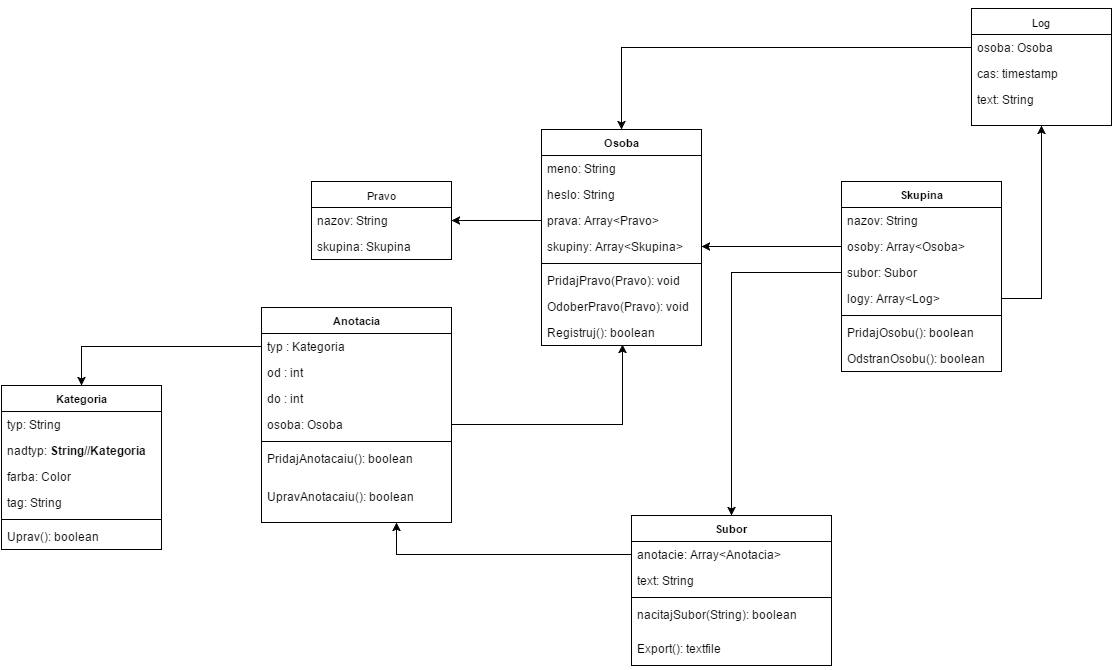

The diagram above was exported from draw.io. Its source (the exported page's mxGraphModel, read from the mxfile embedded in the PNG):
<mxGraphModel dx="1190" dy="1115" grid="1" gridSize="10" guides="1" tooltips="1" connect="1" arrows="1" fold="1" page="0" pageScale="1" pageWidth="1169" pageHeight="826" background="#ffffff" math="0" shadow="0">
  <root>
    <mxCell id="0" style=";html=1;" />
    <mxCell id="1" style=";html=1;" parent="0" />
    <mxCell id="535b670a18aadcfc-45" value="Anotacia" style="swimlane;html=1;fontStyle=1;align=center;verticalAlign=top;childLayout=stackLayout;horizontal=1;startSize=26;horizontalStack=0;resizeParent=1;resizeLast=0;collapsible=1;marginBottom=0;swimlaneFillColor=#ffffff;fontSize=11;" vertex="1" parent="1">
      <mxGeometry x="380" y="112" width="190" height="215" as="geometry" />
    </mxCell>
    <mxCell id="535b670a18aadcfc-43" value="typ : Kategoria" style="text;html=1;strokeColor=none;fillColor=none;align=left;verticalAlign=top;spacingLeft=4;spacingRight=4;whiteSpace=wrap;overflow=hidden;rotatable=0;points=[[0,0.5],[1,0.5]];portConstraint=eastwest;" vertex="1" parent="535b670a18aadcfc-45">
      <mxGeometry y="26" width="190" height="26" as="geometry" />
    </mxCell>
    <mxCell id="535b670a18aadcfc-42" value="od : int" style="text;html=1;strokeColor=none;fillColor=none;align=left;verticalAlign=top;spacingLeft=4;spacingRight=4;whiteSpace=wrap;overflow=hidden;rotatable=0;points=[[0,0.5],[1,0.5]];portConstraint=eastwest;" vertex="1" parent="535b670a18aadcfc-45">
      <mxGeometry y="52" width="190" height="26" as="geometry" />
    </mxCell>
    <mxCell id="535b670a18aadcfc-46" value="do : int" style="text;html=1;strokeColor=none;fillColor=none;align=left;verticalAlign=top;spacingLeft=4;spacingRight=4;whiteSpace=wrap;overflow=hidden;rotatable=0;points=[[0,0.5],[1,0.5]];portConstraint=eastwest;" vertex="1" parent="535b670a18aadcfc-45">
      <mxGeometry y="78" width="190" height="26" as="geometry" />
    </mxCell>
    <mxCell id="535b670a18aadcfc-62" value="osoba: Osoba" style="text;html=1;strokeColor=none;fillColor=none;align=left;verticalAlign=top;spacingLeft=4;spacingRight=4;whiteSpace=wrap;overflow=hidden;rotatable=0;points=[[0,0.5],[1,0.5]];portConstraint=eastwest;" vertex="1" parent="535b670a18aadcfc-45">
      <mxGeometry y="104" width="190" height="26" as="geometry" />
    </mxCell>
    <mxCell id="535b670a18aadcfc-47" value="" style="line;html=1;strokeWidth=1;fillColor=none;align=left;verticalAlign=middle;spacingTop=-1;spacingLeft=3;spacingRight=3;rotatable=0;labelPosition=right;points=[];portConstraint=eastwest;" vertex="1" parent="535b670a18aadcfc-45">
      <mxGeometry y="130" width="190" height="8" as="geometry" />
    </mxCell>
    <mxCell id="535b670a18aadcfc-48" value="PridajAnotacaiu(): boolean" style="text;html=1;strokeColor=none;fillColor=none;align=left;verticalAlign=top;spacingLeft=4;spacingRight=4;whiteSpace=wrap;overflow=hidden;rotatable=0;points=[[0,0.5],[1,0.5]];portConstraint=eastwest;" vertex="1" parent="535b670a18aadcfc-45">
      <mxGeometry y="138" width="190" height="38" as="geometry" />
    </mxCell>
    <mxCell id="535b670a18aadcfc-54" value="UpravAnotacaiu(): boolean" style="text;html=1;strokeColor=none;fillColor=none;align=left;verticalAlign=top;spacingLeft=4;spacingRight=4;whiteSpace=wrap;overflow=hidden;rotatable=0;points=[[0,0.5],[1,0.5]];portConstraint=eastwest;" vertex="1" parent="535b670a18aadcfc-45">
      <mxGeometry y="176" width="190" height="39" as="geometry" />
    </mxCell>
    <mxCell id="535b670a18aadcfc-56" value="Osoba" style="swimlane;html=1;fontStyle=1;align=center;verticalAlign=top;childLayout=stackLayout;horizontal=1;startSize=26;horizontalStack=0;resizeParent=1;resizeLast=0;collapsible=1;marginBottom=0;swimlaneFillColor=#ffffff;fontSize=11;" vertex="1" parent="1">
      <mxGeometry x="660" y="-66" width="160" height="216" as="geometry" />
    </mxCell>
    <mxCell id="535b670a18aadcfc-57" value="meno: String" style="text;html=1;strokeColor=none;fillColor=none;align=left;verticalAlign=top;spacingLeft=4;spacingRight=4;whiteSpace=wrap;overflow=hidden;rotatable=0;points=[[0,0.5],[1,0.5]];portConstraint=eastwest;" vertex="1" parent="535b670a18aadcfc-56">
      <mxGeometry y="26" width="160" height="26" as="geometry" />
    </mxCell>
    <mxCell id="535b670a18aadcfc-94" value="heslo: String" style="text;html=1;strokeColor=none;fillColor=none;align=left;verticalAlign=top;spacingLeft=4;spacingRight=4;whiteSpace=wrap;overflow=hidden;rotatable=0;points=[[0,0.5],[1,0.5]];portConstraint=eastwest;" vertex="1" parent="535b670a18aadcfc-56">
      <mxGeometry y="52" width="160" height="26" as="geometry" />
    </mxCell>
    <mxCell id="535b670a18aadcfc-60" value="prava: Array&amp;lt;Pravo&amp;gt;" style="text;html=1;strokeColor=none;fillColor=none;align=left;verticalAlign=top;spacingLeft=4;spacingRight=4;whiteSpace=wrap;overflow=hidden;rotatable=0;points=[[0,0.5],[1,0.5]];portConstraint=eastwest;" vertex="1" parent="535b670a18aadcfc-56">
      <mxGeometry y="78" width="160" height="26" as="geometry" />
    </mxCell>
    <mxCell id="535b670a18aadcfc-95" value="skupiny: Array&amp;lt;Skupina&amp;gt;" style="text;html=1;strokeColor=none;fillColor=none;align=left;verticalAlign=top;spacingLeft=4;spacingRight=4;whiteSpace=wrap;overflow=hidden;rotatable=0;points=[[0,0.5],[1,0.5]];portConstraint=eastwest;" vertex="1" parent="535b670a18aadcfc-56">
      <mxGeometry y="104" width="160" height="26" as="geometry" />
    </mxCell>
    <mxCell id="535b670a18aadcfc-58" value="" style="line;html=1;strokeWidth=1;fillColor=none;align=left;verticalAlign=middle;spacingTop=-1;spacingLeft=3;spacingRight=3;rotatable=0;labelPosition=right;points=[];portConstraint=eastwest;" vertex="1" parent="535b670a18aadcfc-56">
      <mxGeometry y="130" width="160" height="8" as="geometry" />
    </mxCell>
    <mxCell id="535b670a18aadcfc-59" value="PridajPravo(Pravo): void" style="text;html=1;strokeColor=none;fillColor=none;align=left;verticalAlign=top;spacingLeft=4;spacingRight=4;whiteSpace=wrap;overflow=hidden;rotatable=0;points=[[0,0.5],[1,0.5]];portConstraint=eastwest;" vertex="1" parent="535b670a18aadcfc-56">
      <mxGeometry y="138" width="160" height="26" as="geometry" />
    </mxCell>
    <mxCell id="535b670a18aadcfc-61" value="OdoberPravo(Pravo): void" style="text;html=1;strokeColor=none;fillColor=none;align=left;verticalAlign=top;spacingLeft=4;spacingRight=4;whiteSpace=wrap;overflow=hidden;rotatable=0;points=[[0,0.5],[1,0.5]];portConstraint=eastwest;" vertex="1" parent="535b670a18aadcfc-56">
      <mxGeometry y="164" width="160" height="26" as="geometry" />
    </mxCell>
    <mxCell id="535b670a18aadcfc-117" value="Registruj(): boolean" style="text;html=1;strokeColor=none;fillColor=none;align=left;verticalAlign=top;spacingLeft=4;spacingRight=4;whiteSpace=wrap;overflow=hidden;rotatable=0;points=[[0,0.5],[1,0.5]];portConstraint=eastwest;" vertex="1" parent="535b670a18aadcfc-56">
      <mxGeometry y="190" width="160" height="26" as="geometry" />
    </mxCell>
    <mxCell id="535b670a18aadcfc-67" value="Pravo" style="swimlane;html=1;fontStyle=0;childLayout=stackLayout;horizontal=1;startSize=26;fillColor=none;horizontalStack=0;resizeParent=1;resizeLast=0;collapsible=1;marginBottom=0;swimlaneFillColor=#ffffff;fontSize=11;" vertex="1" parent="1">
      <mxGeometry x="430" y="-14" width="140" height="78" as="geometry" />
    </mxCell>
    <mxCell id="535b670a18aadcfc-68" value="nazov: String" style="text;html=1;strokeColor=none;fillColor=none;align=left;verticalAlign=top;spacingLeft=4;spacingRight=4;whiteSpace=wrap;overflow=hidden;rotatable=0;points=[[0,0.5],[1,0.5]];portConstraint=eastwest;" vertex="1" parent="535b670a18aadcfc-67">
      <mxGeometry y="26" width="140" height="26" as="geometry" />
    </mxCell>
    <mxCell id="535b670a18aadcfc-96" value="skupina: Skupina" style="text;html=1;strokeColor=none;fillColor=none;align=left;verticalAlign=top;spacingLeft=4;spacingRight=4;whiteSpace=wrap;overflow=hidden;rotatable=0;points=[[0,0.5],[1,0.5]];portConstraint=eastwest;" vertex="1" parent="535b670a18aadcfc-67">
      <mxGeometry y="52" width="140" height="26" as="geometry" />
    </mxCell>
    <mxCell id="535b670a18aadcfc-72" style="edgeStyle=orthogonalEdgeStyle;rounded=0;html=1;exitX=1;exitY=0.5;entryX=0.506;entryY=0.962;entryPerimeter=0;jettySize=auto;orthogonalLoop=1;fontSize=11;" edge="1" parent="1" source="535b670a18aadcfc-62" target="535b670a18aadcfc-117">
      <mxGeometry relative="1" as="geometry">
        <Array as="points">
          <mxPoint x="741" y="229" />
        </Array>
      </mxGeometry>
    </mxCell>
    <mxCell id="535b670a18aadcfc-73" style="edgeStyle=orthogonalEdgeStyle;rounded=0;html=1;exitX=0;exitY=0.5;entryX=1;entryY=0.5;jettySize=auto;orthogonalLoop=1;fontSize=11;" edge="1" parent="1" source="535b670a18aadcfc-60" target="535b670a18aadcfc-68">
      <mxGeometry relative="1" as="geometry" />
    </mxCell>
    <mxCell id="535b670a18aadcfc-74" value="Kategoria" style="swimlane;html=1;fontStyle=1;align=center;verticalAlign=top;childLayout=stackLayout;horizontal=1;startSize=26;horizontalStack=0;resizeParent=1;resizeLast=0;collapsible=1;marginBottom=0;swimlaneFillColor=#ffffff;fontSize=11;" vertex="1" parent="1">
      <mxGeometry x="120" y="190" width="160" height="164" as="geometry" />
    </mxCell>
    <mxCell id="535b670a18aadcfc-75" value="typ: String" style="text;html=1;strokeColor=none;fillColor=none;align=left;verticalAlign=top;spacingLeft=4;spacingRight=4;whiteSpace=wrap;overflow=hidden;rotatable=0;points=[[0,0.5],[1,0.5]];portConstraint=eastwest;" vertex="1" parent="535b670a18aadcfc-74">
      <mxGeometry y="26" width="160" height="26" as="geometry" />
    </mxCell>
    <mxCell id="535b670a18aadcfc-78" value="&lt;span style=&quot;font-weight: normal&quot;&gt;nadtyp: &lt;/span&gt;String//Kategoria&amp;nbsp;" style="text;html=1;strokeColor=none;fillColor=none;align=left;verticalAlign=top;spacingLeft=4;spacingRight=4;whiteSpace=wrap;overflow=hidden;rotatable=0;points=[[0,0.5],[1,0.5]];portConstraint=eastwest;fontStyle=1" vertex="1" parent="535b670a18aadcfc-74">
      <mxGeometry y="52" width="160" height="26" as="geometry" />
    </mxCell>
    <mxCell id="535b670a18aadcfc-79" value="farba: Color" style="text;html=1;strokeColor=none;fillColor=none;align=left;verticalAlign=top;spacingLeft=4;spacingRight=4;whiteSpace=wrap;overflow=hidden;rotatable=0;points=[[0,0.5],[1,0.5]];portConstraint=eastwest;" vertex="1" parent="535b670a18aadcfc-74">
      <mxGeometry y="78" width="160" height="26" as="geometry" />
    </mxCell>
    <mxCell id="535b670a18aadcfc-80" value="tag: String" style="text;html=1;strokeColor=none;fillColor=none;align=left;verticalAlign=top;spacingLeft=4;spacingRight=4;whiteSpace=wrap;overflow=hidden;rotatable=0;points=[[0,0.5],[1,0.5]];portConstraint=eastwest;" vertex="1" parent="535b670a18aadcfc-74">
      <mxGeometry y="104" width="160" height="26" as="geometry" />
    </mxCell>
    <mxCell id="535b670a18aadcfc-76" value="" style="line;html=1;strokeWidth=1;fillColor=none;align=left;verticalAlign=middle;spacingTop=-1;spacingLeft=3;spacingRight=3;rotatable=0;labelPosition=right;points=[];portConstraint=eastwest;" vertex="1" parent="535b670a18aadcfc-74">
      <mxGeometry y="130" width="160" height="8" as="geometry" />
    </mxCell>
    <mxCell id="535b670a18aadcfc-77" value="Uprav(): boolean" style="text;html=1;strokeColor=none;fillColor=none;align=left;verticalAlign=top;spacingLeft=4;spacingRight=4;whiteSpace=wrap;overflow=hidden;rotatable=0;points=[[0,0.5],[1,0.5]];portConstraint=eastwest;" vertex="1" parent="535b670a18aadcfc-74">
      <mxGeometry y="138" width="160" height="26" as="geometry" />
    </mxCell>
    <mxCell id="535b670a18aadcfc-81" style="edgeStyle=orthogonalEdgeStyle;rounded=0;html=1;exitX=0;exitY=0.5;jettySize=auto;orthogonalLoop=1;fontSize=11;" edge="1" parent="1" source="535b670a18aadcfc-43" target="535b670a18aadcfc-74">
      <mxGeometry relative="1" as="geometry" />
    </mxCell>
    <mxCell id="535b670a18aadcfc-84" value="Skupina" style="swimlane;html=1;fontStyle=1;align=center;verticalAlign=top;childLayout=stackLayout;horizontal=1;startSize=26;horizontalStack=0;resizeParent=1;resizeLast=0;collapsible=1;marginBottom=0;swimlaneFillColor=#ffffff;fontSize=11;" vertex="1" parent="1">
      <mxGeometry x="960" y="-14" width="160" height="190" as="geometry" />
    </mxCell>
    <mxCell id="535b670a18aadcfc-90" value="nazov: String" style="text;html=1;strokeColor=none;fillColor=none;align=left;verticalAlign=top;spacingLeft=4;spacingRight=4;whiteSpace=wrap;overflow=hidden;rotatable=0;points=[[0,0.5],[1,0.5]];portConstraint=eastwest;" vertex="1" parent="535b670a18aadcfc-84">
      <mxGeometry y="26" width="160" height="26" as="geometry" />
    </mxCell>
    <mxCell id="535b670a18aadcfc-85" value="osoby: Array&amp;lt;Osoba&amp;gt;" style="text;html=1;strokeColor=none;fillColor=none;align=left;verticalAlign=top;spacingLeft=4;spacingRight=4;whiteSpace=wrap;overflow=hidden;rotatable=0;points=[[0,0.5],[1,0.5]];portConstraint=eastwest;" vertex="1" parent="535b670a18aadcfc-84">
      <mxGeometry y="52" width="160" height="26" as="geometry" />
    </mxCell>
    <mxCell id="535b670a18aadcfc-89" value="subor: Subor" style="text;html=1;strokeColor=none;fillColor=none;align=left;verticalAlign=top;spacingLeft=4;spacingRight=4;whiteSpace=wrap;overflow=hidden;rotatable=0;points=[[0,0.5],[1,0.5]];portConstraint=eastwest;" vertex="1" parent="535b670a18aadcfc-84">
      <mxGeometry y="78" width="160" height="26" as="geometry" />
    </mxCell>
    <mxCell id="535b670a18aadcfc-88" value="logy: Array&amp;lt;Log&amp;gt;" style="text;html=1;strokeColor=none;fillColor=none;align=left;verticalAlign=top;spacingLeft=4;spacingRight=4;whiteSpace=wrap;overflow=hidden;rotatable=0;points=[[0,0.5],[1,0.5]];portConstraint=eastwest;" vertex="1" parent="535b670a18aadcfc-84">
      <mxGeometry y="104" width="160" height="26" as="geometry" />
    </mxCell>
    <mxCell id="535b670a18aadcfc-86" value="" style="line;html=1;strokeWidth=1;fillColor=none;align=left;verticalAlign=middle;spacingTop=-1;spacingLeft=3;spacingRight=3;rotatable=0;labelPosition=right;points=[];portConstraint=eastwest;" vertex="1" parent="535b670a18aadcfc-84">
      <mxGeometry y="130" width="160" height="8" as="geometry" />
    </mxCell>
    <mxCell id="535b670a18aadcfc-87" value="PridajOsobu(): boolean" style="text;html=1;strokeColor=none;fillColor=none;align=left;verticalAlign=top;spacingLeft=4;spacingRight=4;whiteSpace=wrap;overflow=hidden;rotatable=0;points=[[0,0.5],[1,0.5]];portConstraint=eastwest;" vertex="1" parent="535b670a18aadcfc-84">
      <mxGeometry y="138" width="160" height="26" as="geometry" />
    </mxCell>
    <mxCell id="535b670a18aadcfc-93" value="OdstranOsobu(): boolean" style="text;html=1;strokeColor=none;fillColor=none;align=left;verticalAlign=top;spacingLeft=4;spacingRight=4;whiteSpace=wrap;overflow=hidden;rotatable=0;points=[[0,0.5],[1,0.5]];portConstraint=eastwest;" vertex="1" parent="535b670a18aadcfc-84">
      <mxGeometry y="164" width="160" height="26" as="geometry" />
    </mxCell>
    <mxCell id="535b670a18aadcfc-91" style="edgeStyle=orthogonalEdgeStyle;rounded=0;html=1;exitX=0;exitY=0.5;entryX=1;entryY=0.5;jettySize=auto;orthogonalLoop=1;fontSize=11;" edge="1" parent="1" source="535b670a18aadcfc-85" target="535b670a18aadcfc-95">
      <mxGeometry relative="1" as="geometry">
        <Array as="points" />
      </mxGeometry>
    </mxCell>
    <mxCell id="535b670a18aadcfc-97" value="Log" style="swimlane;html=1;fontStyle=0;childLayout=stackLayout;horizontal=1;startSize=26;fillColor=none;horizontalStack=0;resizeParent=1;resizeLast=0;collapsible=1;marginBottom=0;swimlaneFillColor=#ffffff;fontSize=11;" vertex="1" parent="1">
      <mxGeometry x="1090" y="-187" width="140" height="117" as="geometry" />
    </mxCell>
    <mxCell id="535b670a18aadcfc-98" value="osoba: Osoba" style="text;html=1;strokeColor=none;fillColor=none;align=left;verticalAlign=top;spacingLeft=4;spacingRight=4;whiteSpace=wrap;overflow=hidden;rotatable=0;points=[[0,0.5],[1,0.5]];portConstraint=eastwest;" vertex="1" parent="535b670a18aadcfc-97">
      <mxGeometry y="26" width="140" height="26" as="geometry" />
    </mxCell>
    <mxCell id="535b670a18aadcfc-99" value="cas: timestamp" style="text;html=1;strokeColor=none;fillColor=none;align=left;verticalAlign=top;spacingLeft=4;spacingRight=4;whiteSpace=wrap;overflow=hidden;rotatable=0;points=[[0,0.5],[1,0.5]];portConstraint=eastwest;" vertex="1" parent="535b670a18aadcfc-97">
      <mxGeometry y="52" width="140" height="26" as="geometry" />
    </mxCell>
    <mxCell id="535b670a18aadcfc-100" value="text: String" style="text;html=1;strokeColor=none;fillColor=none;align=left;verticalAlign=top;spacingLeft=4;spacingRight=4;whiteSpace=wrap;overflow=hidden;rotatable=0;points=[[0,0.5],[1,0.5]];portConstraint=eastwest;" vertex="1" parent="535b670a18aadcfc-97">
      <mxGeometry y="78" width="140" height="26" as="geometry" />
    </mxCell>
    <mxCell id="535b670a18aadcfc-103" style="edgeStyle=orthogonalEdgeStyle;rounded=0;html=1;exitX=0;exitY=0.5;jettySize=auto;orthogonalLoop=1;fontSize=11;" edge="1" parent="1" source="535b670a18aadcfc-98" target="535b670a18aadcfc-56">
      <mxGeometry relative="1" as="geometry" />
    </mxCell>
    <mxCell id="535b670a18aadcfc-106" style="edgeStyle=orthogonalEdgeStyle;rounded=0;html=1;exitX=1;exitY=0.5;entryX=0.5;entryY=1;jettySize=auto;orthogonalLoop=1;fontSize=11;" edge="1" parent="1" source="535b670a18aadcfc-88" target="535b670a18aadcfc-97">
      <mxGeometry relative="1" as="geometry" />
    </mxCell>
    <mxCell id="535b670a18aadcfc-107" style="edgeStyle=orthogonalEdgeStyle;rounded=0;html=1;exitX=0.25;exitY=0;entryX=0.25;entryY=0;jettySize=auto;orthogonalLoop=1;fontSize=11;" edge="1" parent="1" source="535b670a18aadcfc-97" target="535b670a18aadcfc-97">
      <mxGeometry relative="1" as="geometry" />
    </mxCell>
    <mxCell id="535b670a18aadcfc-108" value="Subor" style="swimlane;html=1;fontStyle=1;align=center;verticalAlign=top;childLayout=stackLayout;horizontal=1;startSize=26;horizontalStack=0;resizeParent=1;resizeLast=0;collapsible=1;marginBottom=0;swimlaneFillColor=#ffffff;fontSize=11;" vertex="1" parent="1">
      <mxGeometry x="750" y="320" width="200" height="150" as="geometry" />
    </mxCell>
    <mxCell id="535b670a18aadcfc-109" value="anotacie: Array&amp;lt;Anotacia&amp;gt;" style="text;html=1;strokeColor=none;fillColor=none;align=left;verticalAlign=top;spacingLeft=4;spacingRight=4;whiteSpace=wrap;overflow=hidden;rotatable=0;points=[[0,0.5],[1,0.5]];portConstraint=eastwest;" vertex="1" parent="535b670a18aadcfc-108">
      <mxGeometry y="26" width="200" height="26" as="geometry" />
    </mxCell>
    <mxCell id="535b670a18aadcfc-112" value="text: String" style="text;html=1;strokeColor=none;fillColor=none;align=left;verticalAlign=top;spacingLeft=4;spacingRight=4;whiteSpace=wrap;overflow=hidden;rotatable=0;points=[[0,0.5],[1,0.5]];portConstraint=eastwest;" vertex="1" parent="535b670a18aadcfc-108">
      <mxGeometry y="52" width="200" height="26" as="geometry" />
    </mxCell>
    <mxCell id="535b670a18aadcfc-110" value="" style="line;html=1;strokeWidth=1;fillColor=none;align=left;verticalAlign=middle;spacingTop=-1;spacingLeft=3;spacingRight=3;rotatable=0;labelPosition=right;points=[];portConstraint=eastwest;" vertex="1" parent="535b670a18aadcfc-108">
      <mxGeometry y="78" width="200" height="8" as="geometry" />
    </mxCell>
    <mxCell id="535b670a18aadcfc-111" value="nacitajSubor(String): boolean" style="text;html=1;strokeColor=none;fillColor=none;align=left;verticalAlign=top;spacingLeft=4;spacingRight=4;whiteSpace=wrap;overflow=hidden;rotatable=0;points=[[0,0.5],[1,0.5]];portConstraint=eastwest;" vertex="1" parent="535b670a18aadcfc-108">
      <mxGeometry y="86" width="200" height="34" as="geometry" />
    </mxCell>
    <mxCell id="535b670a18aadcfc-116" value="Export(): textfile" style="text;html=1;strokeColor=none;fillColor=none;align=left;verticalAlign=top;spacingLeft=4;spacingRight=4;whiteSpace=wrap;overflow=hidden;rotatable=0;points=[[0,0.5],[1,0.5]];portConstraint=eastwest;" vertex="1" parent="535b670a18aadcfc-108">
      <mxGeometry y="120" width="200" height="30" as="geometry" />
    </mxCell>
    <mxCell id="535b670a18aadcfc-114" style="edgeStyle=orthogonalEdgeStyle;rounded=0;html=1;exitX=0;exitY=0.5;entryX=0.711;entryY=1;entryPerimeter=0;jettySize=auto;orthogonalLoop=1;fontSize=11;" edge="1" parent="1" source="535b670a18aadcfc-109" target="535b670a18aadcfc-54">
      <mxGeometry relative="1" as="geometry" />
    </mxCell>
    <mxCell id="535b670a18aadcfc-115" style="edgeStyle=orthogonalEdgeStyle;rounded=0;html=1;exitX=0;exitY=0.5;entryX=0.5;entryY=0;jettySize=auto;orthogonalLoop=1;fontSize=11;" edge="1" parent="1" source="535b670a18aadcfc-89" target="535b670a18aadcfc-108">
      <mxGeometry relative="1" as="geometry" />
    </mxCell>
  </root>
</mxGraphModel>